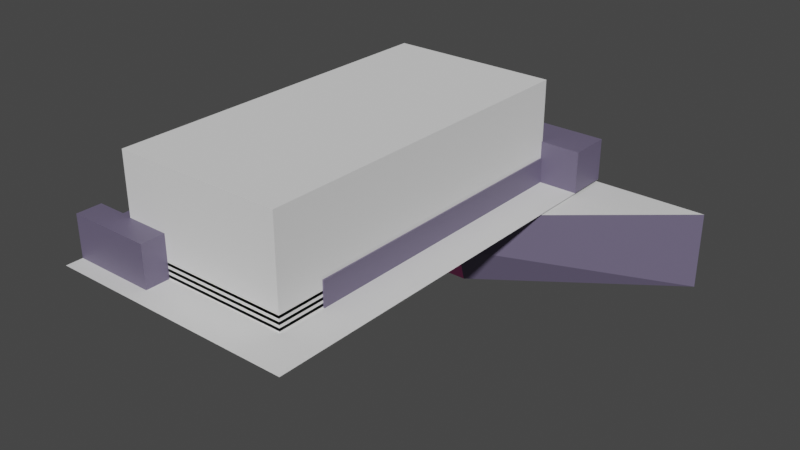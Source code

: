 # Source: arena_base.blend  (saved by Blender 3.5.10; exported with 4.5.12 LTS)
import bpy
from mathutils import Matrix  # noqa: F401  (used for matrix-valued properties, if any)

bpy.ops.wm.read_factory_settings(use_empty=True)
scene = bpy.context.scene
scene.name = 'Scene'

# ---- collections
col_collection = bpy.data.collections.new('Collection'); scene.collection.children.link(col_collection)

# ---- materials (node trees are filled in below, after node groups)
mat_material_001 = bpy.data.materials.new('Material.001')
mat_material_001.use_transparent_shadow = False
mat_material_002 = bpy.data.materials.new('Material.002')
mat_material_002.use_transparent_shadow = False
mat_material_003 = bpy.data.materials.new('Material.003')
mat_material_003.use_transparent_shadow = False
mat_material_004 = bpy.data.materials.new('Material.004')
mat_material_004.use_transparent_shadow = False

# ---- material node trees
mat_material_001.use_nodes = True; mat_material_001.node_tree.nodes.clear()
_N = mat_material_001.node_tree.nodes; _L = mat_material_001.node_tree.links
n0 = _N.new('ShaderNodeBsdfPrincipled'); n0.name = 'Principled BSDF'; n0.location = (10, 300)
n0.distribution = 'GGX'
n0.subsurface_method = 'RANDOM_WALK_SKIN'
n0.inputs[3].default_value = 1.45
n0.inputs[27].default_value = (0.0, 0.0, 0.0, 1.0)
n0.inputs[28].default_value = 1.0
n1 = _N.new('ShaderNodeOutputMaterial'); n1.name = 'Material Output'; n1.location = (300, 300)
_L.new(n0.outputs[0], n1.inputs[0])
n1.is_active_output = True
mat_material_002.use_nodes = True; mat_material_002.node_tree.nodes.clear()
_N = mat_material_002.node_tree.nodes; _L = mat_material_002.node_tree.links
n0 = _N.new('ShaderNodeBsdfPrincipled'); n0.name = 'Principled BSDF'; n0.location = (10, 300)
n0.distribution = 'GGX'
n0.subsurface_method = 'RANDOM_WALK_SKIN'
n0.inputs[0].default_value = (0.1461, 0.1242, 0.2019, 1.0)
n0.inputs[3].default_value = 1.45
n0.inputs[27].default_value = (0.0, 0.0, 0.0, 1.0)
n0.inputs[28].default_value = 1.0
n1 = _N.new('ShaderNodeOutputMaterial'); n1.name = 'Material Output'; n1.location = (300, 300)
_L.new(n0.outputs[0], n1.inputs[0])
n1.is_active_output = True
mat_material_003.use_nodes = True; mat_material_003.node_tree.nodes.clear()
_N = mat_material_003.node_tree.nodes; _L = mat_material_003.node_tree.links
n0 = _N.new('ShaderNodeBsdfPrincipled'); n0.name = 'Principled BSDF'; n0.location = (10, 300)
n0.distribution = 'GGX'
n0.subsurface_method = 'RANDOM_WALK_SKIN'
n0.inputs[0].default_value = (0.3572, 0.8, 0.01943, 1.0)
n0.inputs[3].default_value = 1.45
n0.inputs[27].default_value = (0.0, 0.0, 0.0, 1.0)
n0.inputs[28].default_value = 1.0
n1 = _N.new('ShaderNodeOutputMaterial'); n1.name = 'Material Output'; n1.location = (300, 300)
_L.new(n0.outputs[0], n1.inputs[0])
n1.is_active_output = True
mat_material_004.use_nodes = True; mat_material_004.node_tree.nodes.clear()
_N = mat_material_004.node_tree.nodes; _L = mat_material_004.node_tree.links
n0 = _N.new('ShaderNodeBsdfPrincipled'); n0.name = 'Principled BSDF'; n0.location = (10, 300)
n0.distribution = 'GGX'
n0.subsurface_method = 'RANDOM_WALK_SKIN'
n0.inputs[0].default_value = (0.8, 0.1236, 0.4401, 1.0)
n0.inputs[3].default_value = 1.45
n0.inputs[27].default_value = (0.0, 0.0, 0.0, 1.0)
n0.inputs[28].default_value = 1.0
n1 = _N.new('ShaderNodeOutputMaterial'); n1.name = 'Material Output'; n1.location = (300, 300)
_L.new(n0.outputs[0], n1.inputs[0])
n1.is_active_output = True

# ---- world
world_world = bpy.data.worlds.new('World'); scene.world = world_world
world_world.use_nodes = True; world_world.node_tree.nodes.clear()
_N = world_world.node_tree.nodes; _L = world_world.node_tree.links
n0 = _N.new('ShaderNodeOutputWorld'); n0.name = 'World Output'; n0.location = (300, 300)
n1 = _N.new('ShaderNodeBackground'); n1.name = 'Background'; n1.location = (10, 300)
n1.inputs[0].default_value = (0.05088, 0.05088, 0.05088, 1.0)
_L.new(n1.outputs[0], n0.inputs[0])
n0.is_active_output = True
world_world.color = (0.05088, 0.05088, 0.05088)
world_world.use_sun_shadow = False
world_world.sun_shadow_jitter_overblur = 0.0

# ---- meshes
me_cube_001 = bpy.data.meshes.new('Cube.001')
me_cube_001.from_pydata([(-99.98, -30.01, 0.0), (-99.98, -30.01, 1.0), (20.02, -252.0, 0.0), (20.02, -252.0, 1.0), (20.02, -30.01, 0.0), (20.02, -30.01, 1.0), (-99.98, -252.0, 0.0), (-99.98, -252.0, 1.0), (-62.48, -252.0, 1.0), (-62.48, -252.0, 0.0)], [], [(6, 7, 1, 0), (0, 1, 5, 4), (1, 7, 8), (0, 4, 2, 9), (4, 5, 3, 2), (9, 8, 7, 6), (0, 9, 6), (5, 1, 8, 3)])
_uv = me_cube_001.uv_layers.new(name='UVMap')
_uv.uv.foreach_set('vector', [0.375, 0.025, 0.625, 0.025, 0.625, 0.25, 0.375, 0.25, 0.375, 0.325, 0.625, 0.325, 0.625, 0.5, 0.375, 0.5, 0.875, 0.5, 0.875, 0.725, 0.8, 0.725, 0.2, 0.5, 0.375, 0.5, 0.375, 0.725, 0.2, 0.725, 0.375, 0.5, 0.625, 0.5, 0.625, 0.725, 0.375, 0.725, 0.2, 0.725, 0.8, 0.725, 0.875, 0.725, 0.375, 0.025, 0.2, 0.5, 0.2, 0.725, 0.125, 0.725, 0.625, 0.5, 0.8, 0.5, 0.8, 0.725, 0.625, 0.725])
me_cube_001.update()
me_cube_002 = bpy.data.meshes.new('Cube.002')
me_cube_002.from_pydata([(-99.98, -281.0, 0.0), (-99.98, -281.0, 75.0), (-99.98, -280.0, 0.0), (-99.98, -280.0, 75.0), (20.02, -281.0, 0.0), (20.02, -281.0, 75.0), (20.02, -280.0, 0.0), (20.02, -280.0, 75.0)], [], [(0, 1, 3, 2), (2, 3, 7, 6), (6, 7, 5, 4), (4, 5, 1, 0), (2, 6, 4, 0), (7, 3, 1, 5)])
_uv = me_cube_002.uv_layers.new(name='UVMap')
_uv.uv.foreach_set('vector', [0.375, 0.0, 0.625, 0.0, 0.625, 0.25, 0.375, 0.25, 0.375, 0.25, 0.625, 0.25, 0.625, 0.5, 0.375, 0.5, 0.375, 0.5, 0.625, 0.5, 0.625, 0.75, 0.375, 0.75, 0.375, 0.75, 0.625, 0.75, 0.625, 1.0, 0.375, 1.0, 0.125, 0.5, 0.375, 0.5, 0.375, 0.75, 0.125, 0.75, 0.625, 0.5, 0.875, 0.5, 0.875, 0.75, 0.625, 0.75])
me_cube_002.update()
me_cube_003 = bpy.data.meshes.new('Cube.003')
me_cube_003.from_pydata([(-99.98, -30.01, 0.0), (-99.98, -30.01, 75.0), (-99.98, -29.01, 0.0), (-99.98, -29.01, 75.0), (-8.18, -29.01, 0.0), (-8.18, -30.01, 75.0), (-8.18, -29.01, 75.0), (-8.18, -30.01, 0.0)], [], [(6, 3, 1, 5), (7, 5, 1, 0), (0, 1, 3, 2), (7, 4, 6, 5), (2, 4, 7, 0), (2, 3, 6, 4)])
_uv = me_cube_003.uv_layers.new(name='UVMap')
_uv.uv.foreach_set('vector', [0.6837, 0.5, 0.875, 0.5, 0.875, 0.75, 0.6837, 0.75, 0.375, 0.8087, 0.45, 0.8087, 0.45, 1.0, 0.375, 1.0, 0.375, 0.0, 0.45, 0.0, 0.45, 0.25, 0.375, 0.25, 0.3163, 0.75, 0.3163, 0.5, 0.45, 0.4413, 0.6837, 0.75, 0.125, 0.5, 0.3163, 0.5, 0.3163, 0.75, 0.125, 0.75, 0.375, 0.25, 0.45, 0.25, 0.45, 0.4413, 0.375, 0.4413])
me_cube_003.update()
me_cube_004 = bpy.data.meshes.new('Cube.004')
me_cube_004.from_pydata([(-99.98, -281.0, 5.96e-08), (-99.98, -281.0, 75.0), (-101.0, -281.0, 5.96e-08), (-101.0, -281.0, 75.0), (-99.98, -29.01, 5.96e-08), (-99.98, -29.01, 75.0), (-101.0, -29.01, 5.96e-08), (-101.0, -29.01, 75.0)], [], [(0, 1, 3, 2), (2, 3, 7, 6), (6, 7, 5, 4), (4, 5, 1, 0), (2, 6, 4, 0), (7, 3, 1, 5)])
_uv = me_cube_004.uv_layers.new(name='UVMap')
_uv.uv.foreach_set('vector', [0.375, 0.0, 0.625, 0.0, 0.625, 0.25, 0.375, 0.25, 0.375, 0.25, 0.625, 0.25, 0.625, 0.5, 0.375, 0.5, 0.375, 0.5, 0.625, 0.5, 0.625, 0.75, 0.375, 0.75, 0.375, 0.75, 0.625, 0.75, 0.625, 1.0, 0.375, 1.0, 0.125, 0.5, 0.375, 0.5, 0.375, 0.75, 0.125, 0.75, 0.625, 0.5, 0.875, 0.5, 0.875, 0.75, 0.625, 0.75])
me_cube_004.update()
me_cube_005 = bpy.data.meshes.new('Cube.005')
me_cube_005.from_pydata([(20.02, -29.01, 5.96e-08), (20.02, -29.01, 75.0), (21.02, -29.01, 5.96e-08), (21.02, -29.01, 75.0), (20.02, -281.0, 5.96e-08), (20.02, -281.0, 75.0), (21.02, -281.0, 5.96e-08), (21.02, -281.0, 75.0)], [], [(0, 1, 3, 2), (2, 3, 7, 6), (6, 7, 5, 4), (4, 5, 1, 0), (2, 6, 4, 0), (7, 3, 1, 5)])
_uv = me_cube_005.uv_layers.new(name='UVMap')
_uv.uv.foreach_set('vector', [0.375, 0.0, 0.625, 0.0, 0.625, 0.25, 0.375, 0.25, 0.375, 0.25, 0.625, 0.25, 0.625, 0.5, 0.375, 0.5, 0.375, 0.5, 0.625, 0.5, 0.625, 0.75, 0.375, 0.75, 0.375, 0.75, 0.625, 0.75, 0.625, 1.0, 0.375, 1.0, 0.125, 0.5, 0.375, 0.5, 0.375, 0.75, 0.125, 0.75, 0.625, 0.5, 0.875, 0.5, 0.875, 0.75, 0.625, 0.75])
me_cube_005.update()
me_cube_006 = bpy.data.meshes.new('Cube.006')
me_cube_006.from_pydata([(-99.98, -280.0, 74.0), (-99.98, -280.0, 75.0), (-99.98, -30.01, 74.0), (-99.98, -30.01, 75.0), (20.02, -280.0, 74.0), (20.02, -280.0, 75.0), (20.02, -30.01, 74.0), (20.02, -30.01, 75.0)], [], [(0, 1, 3, 2), (2, 3, 7, 6), (6, 7, 5, 4), (4, 5, 1, 0), (2, 6, 4, 0), (7, 3, 1, 5)])
_uv = me_cube_006.uv_layers.new(name='UVMap')
_uv.uv.foreach_set('vector', [0.375, 0.0, 0.625, 0.0, 0.625, 0.25, 0.375, 0.25, 0.375, 0.25, 0.625, 0.25, 0.625, 0.5, 0.375, 0.5, 0.375, 0.5, 0.625, 0.5, 0.625, 0.75, 0.375, 0.75, 0.375, 0.75, 0.625, 0.75, 0.625, 1.0, 0.375, 1.0, 0.125, 0.5, 0.375, 0.5, 0.375, 0.75, 0.125, 0.75, 0.625, 0.5, 0.875, 0.5, 0.875, 0.75, 0.625, 0.75])
me_cube_006.update()
me_plane = bpy.data.meshes.new('Plane')
me_plane.from_pydata([(-130.0, -310.0, 1.0), (50.04, -310.0, 1.0), (-130.0, 0.008091, 1.0), (50.04, 0.008091, 1.0), (-130.0, -298.0, 1.0), (-130.0, -298.0, 31.0), (-130.0, -280.0, 1.0), (-130.0, -280.0, 31.0), (-69.98, -298.0, 1.0), (-69.98, -298.0, 31.0), (-69.98, -280.0, 1.0), (-69.98, -280.0, 31.0), (-69.98, -281.0, 2.0), (-69.98, -281.0, 4.0), (-69.98, -280.0, 2.0), (-69.98, -280.0, 4.0), (20.02, -281.0, 2.0), (20.02, -281.0, 4.0), (20.02, -280.0, 2.0), (20.02, -280.0, 4.0), (-69.98, -281.0, 6.0), (-69.98, -281.0, 8.0), (-69.98, -280.0, 6.0), (-69.98, -280.0, 8.0), (20.02, -281.0, 6.0), (20.02, -281.0, 8.0), (20.02, -280.0, 6.0), (20.02, -280.0, 8.0), (-69.98, -281.0, 10.0), (-69.98, -281.0, 12.0), (-69.98, -280.0, 10.0), (-69.98, -280.0, 12.0), (20.02, -281.0, 10.0), (20.02, -281.0, 12.0), (20.02, -280.0, 10.0), (20.02, -280.0, 12.0), (21.02, -281.0, 2.0), (21.02, -281.0, 4.0), (20.02, -281.0, 2.0), (20.02, -281.0, 4.0), (21.02, -247.0, 2.0), (21.02, -247.0, 4.0), (20.02, -247.0, 2.0), (20.02, -247.0, 4.0), (21.02, -281.0, 6.0), (21.02, -281.0, 8.0), (20.02, -281.0, 6.0), (20.02, -281.0, 8.0), (21.02, -247.0, 6.0), (21.02, -247.0, 8.0), (20.02, -247.0, 6.0), (20.02, -247.0, 8.0), (21.02, -281.0, 10.0), (21.02, -281.0, 12.0), (20.02, -281.0, 10.0), (20.02, -281.0, 12.0), (21.02, -247.0, 10.0), (21.02, -247.0, 12.0), (20.02, -247.0, 10.0), (20.02, -247.0, 12.0), (50.02, -0.009892, 1.0), (50.02, -0.009892, 31.0), (50.02, -30.01, 1.0), (50.02, -30.01, 31.0), (-69.98, -0.009892, 1.0), (-69.98, -0.009892, 31.0), (-69.98, -30.01, 1.0), (-69.98, -30.01, 31.0), (-69.98, -29.01, 2.0), (-69.98, -29.01, 4.0), (-69.98, -30.01, 2.0), (-69.98, -30.01, 4.0), (-99.98, -29.01, 2.0), (-99.98, -29.01, 4.0), (-99.98, -30.01, 2.0), (-99.98, -30.01, 4.0), (-69.98, -29.01, 6.0), (-69.98, -29.01, 8.0), (-69.98, -30.01, 6.0), (-69.98, -30.01, 8.0), (-99.98, -29.01, 6.0), (-99.98, -29.01, 8.0), (-99.98, -30.01, 6.0), (-99.98, -30.01, 8.0), (-69.98, -29.01, 10.0), (-69.98, -29.01, 12.0), (-69.98, -30.01, 10.0), (-69.98, -30.01, 12.0), (-99.98, -29.01, 10.0), (-99.98, -29.01, 12.0), (-99.98, -30.01, 10.0), (-99.98, -30.01, 12.0), (-101.0, -29.01, 2.0), (-101.0, -29.01, 4.0), (-99.98, -29.01, 2.0), (-99.98, -29.01, 4.0), (-101.0, -240.0, 2.0), (-101.0, -240.0, 4.0), (-99.98, -240.0, 2.0), (-99.98, -240.0, 4.0), (-101.0, -29.01, 6.0), (-101.0, -29.01, 8.0), (-99.98, -29.01, 6.0), (-99.98, -29.01, 8.0), (-101.0, -240.0, 6.0), (-101.0, -240.0, 8.0), (-99.98, -240.0, 6.0), (-99.98, -240.0, 8.0), (-101.0, -29.01, 10.0), (-101.0, -29.01, 12.0), (-99.98, -29.01, 10.0), (-99.98, -29.01, 12.0), (-101.0, -240.0, 10.0), (-101.0, -240.0, 12.0), (-99.98, -240.0, 10.0), (-99.98, -240.0, 12.0), (20.02, -247.0, 1.0), (20.02, -247.0, 19.0), (20.02, -30.01, 1.0), (20.02, -30.01, 19.0), (22.02, -247.0, 1.0), (22.02, -247.0, 19.0), (22.02, -30.01, 1.0), (22.02, -30.01, 19.0), (-99.98, -240.0, 1.0), (-99.98, -240.0, 27.0), (-99.98, -280.0, 1.0), (-99.98, -280.0, 27.0), (-116.0, -240.0, 1.0), (-116.0, -240.0, 27.0), (-116.0, -280.0, 1.0), (-116.0, -280.0, 27.0), (50.04, -280.0, 1.0), (-99.99, -280.0, 1.0), (50.04, -252.0, 1.0), (-130.0, -252.0, 1.0), (-99.99, -252.0, 1.0), (-62.48, -310.0, 1.0), (-62.48, -280.0, 1.0), (-62.48, -252.0, 1.0), (8.02, -30.01, 1.0), (8.02, -30.01, 31.0), (8.02, -0.009892, 1.0), (8.02, -0.009892, 31.0), (-7.98, -30.01, 31.0), (-7.98, -0.009892, 1.0), (-7.98, -30.01, 1.0), (-7.98, -0.009892, 31.0), (50.02, -0.009892, 23.5), (50.02, -30.01, 23.5), (-69.98, -30.01, 23.5), (-69.98, -0.009892, 23.5), (8.02, -0.009892, 23.5), (8.02, -30.01, 23.5), (-7.98, -0.009892, 23.5), (-7.98, -30.01, 23.5)], [], [(139, 134, 3, 2), (4, 5, 7, 6), (6, 7, 11, 10), (10, 11, 9, 8), (8, 9, 5, 4), (6, 10, 8, 4), (11, 7, 5, 9), (12, 13, 15, 14), (14, 15, 19, 18), (18, 19, 17, 16), (16, 17, 13, 12), (14, 18, 16, 12), (19, 15, 13, 17), (20, 21, 23, 22), (22, 23, 27, 26), (26, 27, 25, 24), (24, 25, 21, 20), (22, 26, 24, 20), (27, 23, 21, 25), (28, 29, 31, 30), (30, 31, 35, 34), (34, 35, 33, 32), (32, 33, 29, 28), (30, 34, 32, 28), (35, 31, 29, 33), (36, 37, 39, 38), (38, 39, 43, 42), (42, 43, 41, 40), (40, 41, 37, 36), (38, 42, 40, 36), (43, 39, 37, 41), (44, 45, 47, 46), (46, 47, 51, 50), (50, 51, 49, 48), (48, 49, 45, 44), (46, 50, 48, 44), (51, 47, 45, 49), (52, 53, 55, 54), (54, 55, 59, 58), (58, 59, 57, 56), (56, 57, 53, 52), (54, 58, 56, 52), (59, 55, 53, 57), (148, 61, 63, 149), (155, 144, 67, 150), (150, 67, 65, 151), (152, 143, 61, 148), (146, 66, 64, 145), (141, 63, 61, 143), (68, 69, 71, 70), (70, 71, 75, 74), (74, 75, 73, 72), (72, 73, 69, 68), (70, 74, 72, 68), (75, 71, 69, 73), (76, 77, 79, 78), (78, 79, 83, 82), (82, 83, 81, 80), (80, 81, 77, 76), (78, 82, 80, 76), (83, 79, 77, 81), (84, 85, 87, 86), (86, 87, 91, 90), (90, 91, 89, 88), (88, 89, 85, 84), (86, 90, 88, 84), (91, 87, 85, 89), (92, 93, 95, 94), (94, 95, 99, 98), (98, 99, 97, 96), (96, 97, 93, 92), (94, 98, 96, 92), (99, 95, 93, 97), (100, 101, 103, 102), (102, 103, 107, 106), (106, 107, 105, 104), (104, 105, 101, 100), (102, 106, 104, 100), (107, 103, 101, 105), (108, 109, 111, 110), (110, 111, 115, 114), (114, 115, 113, 112), (112, 113, 109, 108), (110, 114, 112, 108), (115, 111, 109, 113), (116, 117, 119, 118), (118, 119, 123, 122), (122, 123, 121, 120), (120, 121, 117, 116), (118, 122, 120, 116), (123, 119, 117, 121), (124, 125, 127, 126), (126, 127, 131, 130), (130, 131, 129, 128), (128, 129, 125, 124), (126, 130, 128, 124), (131, 127, 125, 129), (137, 1, 132, 138), (135, 136, 2), (0, 133, 136, 135), (138, 132, 134, 139), (0, 137, 138, 133), (136, 139, 2), (144, 141, 143, 147), (62, 140, 142, 60), (154, 147, 143, 152), (149, 63, 141, 153), (151, 65, 147, 154), (67, 144, 147, 65), (140, 146, 145, 142), (153, 141, 144, 155), (154, 155, 146, 145), (64, 151, 154, 145), (62, 149, 153, 140), (142, 140, 153, 152), (142, 152, 148, 60), (66, 150, 151, 64), (146, 155, 150, 66), (60, 148, 149, 62), (153, 155, 154, 152)])
me_plane.polygons.foreach_set('material_index', [0, 1, 1, 1, 1, 1, 1, 2, 2, 2, 2, 2, 2, 2, 2, 2, 2, 2, 2, 2, 2, 2, 2, 2, 2, 2, 2, 2, 2, 2, 2, 2, 2, 2, 2, 2, 2, 2, 2, 2, 2, 2, 2, 1, 1, 1, 1, 1, 1, 2, 2, 2, 2, 2, 2, 2, 2, 2, 2, 2, 2, 2, 2, 2, 2, 2, 2, 2, 2, 2, 2, 2, 2, 2, 2, 2, 2, 2, 2, 2, 2, 2, 2, 2, 2, 1, 1, 1, 1, 1, 1, 1, 1, 1, 1, 1, 1, 0, 0, 0, 0, 0, 0, 1, 1, 1, 1, 1, 1, 1, 1, 1, 1, 1, 1, 1, 1, 1, 1, 1])
_uv = me_plane.uv_layers.new(name='UVMap')
_uv.uv.foreach_set('vector', [0.4, 0.55, 1.0, 0.55, 1.0, 1.0, 0.4, 1.0, 0.375, 0.0, 0.625, 0.0, 0.625, 0.25, 0.375, 0.25, 0.375, 0.25, 0.625, 0.25, 0.625, 0.5, 0.375, 0.5, 0.375, 0.5, 0.625, 0.5, 0.625, 0.75, 0.375, 0.75, 0.375, 0.75, 0.625, 0.75, 0.625, 1.0, 0.375, 1.0, 0.125, 0.5, 0.375, 0.5, 0.375, 0.75, 0.125, 0.75, 0.625, 0.5, 0.875, 0.5, 0.875, 0.75, 0.625, 0.75, 0.375, 0.0, 0.625, 0.0, 0.625, 0.25, 0.375, 0.25, 0.375, 0.25, 0.625, 0.25, 0.625, 0.5, 0.375, 0.5, 0.375, 0.5, 0.625, 0.5, 0.625, 0.75, 0.375, 0.75, 0.375, 0.75, 0.625, 0.75, 0.625, 1.0, 0.375, 1.0, 0.125, 0.5, 0.375, 0.5, 0.375, 0.75, 0.125, 0.75, 0.625, 0.5, 0.875, 0.5, 0.875, 0.75, 0.625, 0.75, 0.375, 0.0, 0.625, 0.0, 0.625, 0.25, 0.375, 0.25, 0.375, 0.25, 0.625, 0.25, 0.625, 0.5, 0.375, 0.5, 0.375, 0.5, 0.625, 0.5, 0.625, 0.75, 0.375, 0.75, 0.375, 0.75, 0.625, 0.75, 0.625, 1.0, 0.375, 1.0, 0.125, 0.5, 0.375, 0.5, 0.375, 0.75, 0.125, 0.75, 0.625, 0.5, 0.875, 0.5, 0.875, 0.75, 0.625, 0.75, 0.375, 0.0, 0.625, 0.0, 0.625, 0.25, 0.375, 0.25, 0.375, 0.25, 0.625, 0.25, 0.625, 0.5, 0.375, 0.5, 0.375, 0.5, 0.625, 0.5, 0.625, 0.75, 0.375, 0.75, 0.375, 0.75, 0.625, 0.75, 0.625, 1.0, 0.375, 1.0, 0.125, 0.5, 0.375, 0.5, 0.375, 0.75, 0.125, 0.75, 0.625, 0.5, 0.875, 0.5, 0.875, 0.75, 0.625, 0.75, 0.375, 0.0, 0.625, 0.0, 0.625, 0.25, 0.375, 0.25, 0.375, 0.25, 0.625, 0.25, 0.625, 0.5, 0.375, 0.5, 0.375, 0.5, 0.625, 0.5, 0.625, 0.75, 0.375, 0.75, 0.375, 0.75, 0.625, 0.75, 0.625, 1.0, 0.375, 1.0, 0.125, 0.5, 0.375, 0.5, 0.375, 0.75, 0.125, 0.75, 0.625, 0.5, 0.875, 0.5, 0.875, 0.75, 0.625, 0.75, 0.375, 0.0, 0.625, 0.0, 0.625, 0.25, 0.375, 0.25, 0.375, 0.25, 0.625, 0.25, 0.625, 0.5, 0.375, 0.5, 0.375, 0.5, 0.625, 0.5, 0.625, 0.75, 0.375, 0.75, 0.375, 0.75, 0.625, 0.75, 0.625, 1.0, 0.375, 1.0, 0.125, 0.5, 0.375, 0.5, 0.375, 0.75, 0.125, 0.75, 0.625, 0.5, 0.875, 0.5, 0.875, 0.75, 0.625, 0.75, 0.375, 0.0, 0.625, 0.0, 0.625, 0.25, 0.375, 0.25, 0.375, 0.25, 0.625, 0.25, 0.625, 0.5, 0.375, 0.5, 0.375, 0.5, 0.625, 0.5, 0.625, 0.75, 0.375, 0.75, 0.375, 0.75, 0.625, 0.75, 0.625, 1.0, 0.375, 1.0, 0.125, 0.5, 0.375, 0.5, 0.375, 0.75, 0.125, 0.75, 0.625, 0.5, 0.875, 0.5, 0.875, 0.75, 0.625, 0.75, 0.5625, 0.0, 0.625, 0.0, 0.625, 0.25, 0.5625, 0.25, 0.5625, 0.37, 0.625, 0.37, 0.625, 0.5, 0.5625, 0.5, 0.5625, 0.5, 0.625, 0.5, 0.625, 0.75, 0.5625, 0.75, 0.5625, 0.9125, 0.625, 0.9125, 0.625, 1.0, 0.5625, 1.0, 0.245, 0.5, 0.375, 0.5, 0.375, 0.75, 0.245, 0.75, 0.7875, 0.5, 0.875, 0.5, 0.875, 0.75, 0.7875, 0.75, 0.375, 0.0, 0.625, 0.0, 0.625, 0.25, 0.375, 0.25, 0.375, 0.25, 0.625, 0.25, 0.625, 0.5, 0.375, 0.5, 0.375, 0.5, 0.625, 0.5, 0.625, 0.75, 0.375, 0.75, 0.375, 0.75, 0.625, 0.75, 0.625, 1.0, 0.375, 1.0, 0.125, 0.5, 0.375, 0.5, 0.375, 0.75, 0.125, 0.75, 0.625, 0.5, 0.875, 0.5, 0.875, 0.75, 0.625, 0.75, 0.375, 0.0, 0.625, 0.0, 0.625, 0.25, 0.375, 0.25, 0.375, 0.25, 0.625, 0.25, 0.625, 0.5, 0.375, 0.5, 0.375, 0.5, 0.625, 0.5, 0.625, 0.75, 0.375, 0.75, 0.375, 0.75, 0.625, 0.75, 0.625, 1.0, 0.375, 1.0, 0.125, 0.5, 0.375, 0.5, 0.375, 0.75, 0.125, 0.75, 0.625, 0.5, 0.875, 0.5, 0.875, 0.75, 0.625, 0.75, 0.375, 0.0, 0.625, 0.0, 0.625, 0.25, 0.375, 0.25, 0.375, 0.25, 0.625, 0.25, 0.625, 0.5, 0.375, 0.5, 0.375, 0.5, 0.625, 0.5, 0.625, 0.75, 0.375, 0.75, 0.375, 0.75, 0.625, 0.75, 0.625, 1.0, 0.375, 1.0, 0.125, 0.5, 0.375, 0.5, 0.375, 0.75, 0.125, 0.75, 0.625, 0.5, 0.875, 0.5, 0.875, 0.75, 0.625, 0.75, 0.375, 0.0, 0.625, 0.0, 0.625, 0.25, 0.375, 0.25, 0.375, 0.25, 0.625, 0.25, 0.625, 0.5, 0.375, 0.5, 0.375, 0.5, 0.625, 0.5, 0.625, 0.75, 0.375, 0.75, 0.375, 0.75, 0.625, 0.75, 0.625, 1.0, 0.375, 1.0, 0.125, 0.5, 0.375, 0.5, 0.375, 0.75, 0.125, 0.75, 0.625, 0.5, 0.875, 0.5, 0.875, 0.75, 0.625, 0.75, 0.375, 0.0, 0.625, 0.0, 0.625, 0.25, 0.375, 0.25, 0.375, 0.25, 0.625, 0.25, 0.625, 0.5, 0.375, 0.5, 0.375, 0.5, 0.625, 0.5, 0.625, 0.75, 0.375, 0.75, 0.375, 0.75, 0.625, 0.75, 0.625, 1.0, 0.375, 1.0, 0.125, 0.5, 0.375, 0.5, 0.375, 0.75, 0.125, 0.75, 0.625, 0.5, 0.875, 0.5, 0.875, 0.75, 0.625, 0.75, 0.375, 0.0, 0.625, 0.0, 0.625, 0.25, 0.375, 0.25, 0.375, 0.25, 0.625, 0.25, 0.625, 0.5, 0.375, 0.5, 0.375, 0.5, 0.625, 0.5, 0.625, 0.75, 0.375, 0.75, 0.375, 0.75, 0.625, 0.75, 0.625, 1.0, 0.375, 1.0, 0.125, 0.5, 0.375, 0.5, 0.375, 0.75, 0.125, 0.75, 0.625, 0.5, 0.875, 0.5, 0.875, 0.75, 0.625, 0.75, 0.375, 0.0, 0.625, 0.0, 0.625, 0.25, 0.375, 0.25, 0.375, 0.25, 0.625, 0.25, 0.625, 0.5, 0.375, 0.5, 0.375, 0.5, 0.625, 0.5, 0.625, 0.75, 0.375, 0.75, 0.375, 0.75, 0.625, 0.75, 0.625, 1.0, 0.375, 1.0, 0.125, 0.5, 0.375, 0.5, 0.375, 0.75, 0.125, 0.75, 0.625, 0.5, 0.875, 0.5, 0.875, 0.75, 0.625, 0.75, 0.375, 0.0, 0.625, 0.0, 0.625, 0.25, 0.375, 0.25, 0.375, 0.25, 0.625, 0.25, 0.625, 0.5, 0.375, 0.5, 0.375, 0.5, 0.625, 0.5, 0.625, 0.75, 0.375, 0.75, 0.375, 0.75, 0.625, 0.75, 0.625, 1.0, 0.375, 1.0, 0.125, 0.5, 0.375, 0.5, 0.375, 0.75, 0.125, 0.75, 0.625, 0.5, 0.875, 0.5, 0.875, 0.75, 0.625, 0.75, 0.4, 0.0, 1.0, 0.0, 1.0, 0.5, 0.4, 0.5, 0.0, 0.55, 0.2, 0.55, 0.0, 1.0, 0.0, 0.5, 0.2, 0.5, 0.2, 0.55, 0.0, 0.55, 0.4, 0.5, 1.0, 0.5, 1.0, 0.55, 0.4, 0.55, 0.2, 0.0, 0.4, 0.0, 0.4, 0.5, 0.2, 0.5, 0.2, 0.55, 0.4, 0.55, 0.2, 1.0, 0.755, 0.5, 0.7875, 0.5, 0.7875, 0.75, 0.755, 0.75, 0.125, 0.5, 0.2125, 0.5, 0.2125, 0.75, 0.125, 0.75, 0.5625, 0.88, 0.625, 0.88, 0.625, 0.9125, 0.5625, 0.9125, 0.5625, 0.25, 0.625, 0.25, 0.625, 0.3375, 0.5625, 0.3375, 0.5625, 0.75, 0.625, 0.75, 0.625, 0.88, 0.5625, 0.88, 0.625, 0.5, 0.755, 0.5, 0.755, 0.75, 0.625, 0.75, 0.2125, 0.5, 0.245, 0.5, 0.245, 0.75, 0.2125, 0.75, 0.5625, 0.3375, 0.625, 0.3375, 0.625, 0.37, 0.5625, 0.37, 0.0, 0.0, 0.0, 0.0, 0.0, 0.0, 0.0, 0.0, 0.375, 0.75, 0.5625, 0.75, 0.5625, 0.88, 0.375, 0.88, 0.375, 0.25, 0.5625, 0.25, 0.5625, 0.3375, 0.375, 0.3375, 0.0, 0.0, 0.0, 0.0, 0.0, 0.0, 0.0, 0.0, 0.375, 0.9125, 0.5625, 0.9125, 0.5625, 1.0, 0.375, 1.0, 0.375, 0.5, 0.5625, 0.5, 0.5625, 0.75, 0.375, 0.75, 0.375, 0.37, 0.5625, 0.37, 0.5625, 0.5, 0.375, 0.5, 0.375, 0.0, 0.5625, 0.0, 0.5625, 0.25, 0.375, 0.25, 0.0, 0.0, 0.0, 0.0, 0.5625, 0.88, 0.0, 0.0])
me_plane.materials.append(mat_material_001)
me_plane.materials.append(mat_material_002)
me_plane.materials.append(mat_material_003)
me_plane.update()
me_cube_008 = bpy.data.meshes.new('Cube.008')
me_cube_008.from_pydata([(-62.48, -280.0, 0.0), (-62.48, -280.0, 1.0), (-62.48, -252.0, 0.0), (-62.48, -252.0, 1.0), (20.02, -280.0, 0.0), (20.02, -280.0, 1.0), (20.02, -252.0, 0.0), (20.02, -252.0, 1.0)], [], [(1, 0, 2, 3), (5, 7, 6, 4), (1, 3, 7, 5), (3, 2, 6, 7), (2, 0, 4, 6), (0, 1, 5, 4)])
_uv = me_cube_008.uv_layers.new(name='UVMap')
_uv.uv.foreach_set('vector', [0.0, 0.0, 0.0, 0.0, 0.0, 0.0, 0.0, 0.0, 0.0, 0.0, 0.0, 0.0, 0.0, 0.0, 0.0, 0.0, 0.0, 0.0, 0.0, 0.0, 0.0, 0.0, 0.0, 0.0, 0.0, 0.0, 0.0, 0.0, 0.0, 0.0, 0.0, 0.0, 0.0, 0.0, 0.0, 0.0, 0.0, 0.0, 0.0, 0.0, 0.0, 0.0, 0.0, 0.0, 0.0, 0.0, 0.0, 0.0])
me_cube_008.update()
me_plane_001 = bpy.data.meshes.new('Plane.001')
me_plane_001.from_pydata([(-99.99, -280.0, 1.0), (-99.99, -252.0, 1.0), (-62.48, -280.0, 1.0), (-62.48, -252.0, 1.0), (-99.99, -280.0, -27.5), (-99.99, -252.0, -1.0), (-62.48, -280.0, -27.5), (-62.48, -252.0, -1.0), (-99.99, -100.0, -1.0), (11.52, -215.0, -1.0), (-62.48, -247.1, -35.5), (-16.48, -252.0, -1.0), (-18.93, -247.1, -35.5), (-95.07, -247.1, -35.5), (11.52, -100.0, -1.0), (-99.99, -100.0, -27.5), (6.598, -213.4, -35.5), (11.52, -100.0, -27.5), (-16.48, -252.0, -27.5), (-62.48, -252.0, -27.5), (-99.99, -252.0, -27.5), (11.52, -215.0, -27.5), (-95.07, -100.0, -35.5), (-95.07, -91.01, -55.5), (6.598, -100.0, -35.5), (3.598, -91.01, -55.5), (-95.07, -0.008091, -55.5), (130.0, -0.008091, -55.5), (130.0, -0.008091, -1.0), (-95.07, -0.008091, -1.0), (-86.48, -280.0, -11.0), (-86.48, -280.0, -9.0), (-86.48, -268.0, -11.0), (-86.48, -268.0, -9.0), (-62.48, -280.0, -1.0), (-62.48, -280.0, 1.0), (-62.48, -268.0, -1.0), (-62.48, -268.0, 1.0), (-100.5, -280.0, -11.0), (-100.5, -280.0, -9.0), (-100.5, -268.0, -11.0), (-100.5, -268.0, -9.0), (-86.48, -217.0, -38.0), (-86.48, -217.0, -40.0), (-100.5, -217.0, -38.0), (-100.5, -217.0, -40.0)], [], [(3, 1, 5, 7), (0, 2, 6, 4), (2, 3, 7, 6), (1, 0, 4, 5), (7, 5, 8, 9), (7, 19, 6), (19, 7, 11, 18), (7, 9, 11), (4, 20, 5), (8, 5, 20), (11, 9, 18), (8, 14, 9), (20, 15, 8), (9, 21, 18), (14, 17, 21, 9), (4, 6, 19, 20), (13, 10, 12, 16, 24, 22), (12, 10, 19, 18), (13, 22, 15, 20), (16, 12, 18, 21), (24, 16, 21, 17), (22, 24, 25, 23), (10, 13, 20, 19), (23, 25, 27, 26), (14, 28, 17), (28, 27, 17), (27, 25, 17), (17, 25, 24), (29, 8, 15), (29, 15, 26), (23, 26, 15), (22, 23, 15), (14, 8, 29), (28, 14, 29), (31, 33, 41, 39), (32, 33, 37, 36), (36, 37, 35, 34), (34, 35, 31, 30), (32, 36, 34, 30), (37, 33, 31, 35), (38, 39, 41, 40), (32, 30, 38, 40), (40, 41, 44, 45), (30, 31, 39, 38), (42, 43, 45, 44), (41, 33, 42, 44), (33, 32, 43, 42), (32, 40, 45, 43)])
me_plane_001.polygons.foreach_set('material_index', [0, 1, 1, 1, 0, 1, 1, 0, 1, 1, 1, 0, 1, 1, 1, 3, 3, 1, 1, 1, 1, 3, 3, 3, 1, 1, 1, 1, 1, 1, 1, 1, 0, 0, 0, 0, 0, 0, 0, 0, 0, 0, 0, 0, 0, 0, 0, 0])
_uv = me_plane_001.uv_layers.new(name='UVMap')
_uv.uv.foreach_set('vector', [0.0, 0.0, 0.0, 0.0, 0.0, 0.0, 0.0, 0.0, 0.0, 0.0, 0.0, 0.0, 0.0, 0.0, 0.0, 0.0, 0.0, 0.0, 0.0, 0.0, 0.0, 0.0, 0.0, 0.0, 0.0, 0.0, 0.0, 0.0, 0.0, 0.0, 0.0, 0.0, 0.0, 0.0, 0.0, 0.0, 0.0, 0.0, 0.0, 0.0, 0.0, 0.0, 0.0, 0.0, 0.0, 0.0, 0.0, 0.0, 0.0, 0.0, 0.0, 0.0, 0.0, 0.0, 0.0, 0.0, 0.0, 0.0, 0.0, 0.0, 0.0, 0.0, 0.0, 0.0, 0.0, 0.0, 0.0, 0.0, 0.0, 0.0, 0.0, 0.0, 0.0, 0.0, 0.0, 0.0, 0.0, 0.0, 0.0, 0.0, 0.0, 0.0, 0.0, 0.0, 0.0, 0.0, 0.0, 0.0, 0.0, 0.0, 0.0, 0.0, 0.0, 0.0, 0.0, 0.0, 0.0, 0.0, 0.0, 0.0, 0.0, 0.0, 0.0, 0.0, 0.0, 0.0, 0.0, 0.0, 0.0, 0.0, 0.0, 0.0, 0.0, 0.0, 0.0, 0.0, 0.0, 0.0, 0.0, 0.0, 0.0, 0.0, 0.0, 0.0, 0.0, 0.0, 0.0, 0.0, 0.0, 0.0, 0.0, 0.0, 0.0, 0.0, 0.0, 0.0, 0.0, 0.0, 0.0, 0.0, 0.0, 0.0, 0.0, 0.0, 0.0, 0.0, 0.0, 0.0, 0.0, 0.0, 0.0, 0.0, 0.0, 0.0, 0.0, 0.0, 0.0, 0.0, 0.0, 0.0, 0.0, 0.0, 0.0, 0.0, 0.0, 0.0, 0.0, 0.0, 0.0, 0.0, 0.0, 0.0, 0.0, 0.0, 0.0, 0.0, 0.0, 0.0, 0.0, 0.0, 0.0, 0.0, 0.0, 0.0, 0.0, 0.0, 0.0, 0.0, 0.0, 0.0, 0.0, 0.0, 0.0, 0.0, 0.0, 0.0, 0.0, 0.0, 0.0, 0.0, 0.0, 0.0, 0.0, 0.0, 0.0, 0.0, 0.0, 0.0, 0.0, 0.0, 0.0, 0.0, 0.0, 0.0, 0.0, 0.0, 0.0, 0.0, 0.0, 0.0, 0.0, 0.0, 0.0, 0.0, 0.0, 0.0, 0.0, 0.0, 0.0, 0.0, 0.0, 0.0, 0.0, 0.0, 0.0, 0.0, 0.0, 0.0, 0.0, 0.0, 0.875, 0.75, 0.875, 0.5, 0.875, 0.5, 0.875, 0.75, 0.375, 0.25, 0.625, 0.25, 0.625, 0.5, 0.375, 0.5, 0.375, 0.5, 0.625, 0.5, 0.625, 0.75, 0.375, 0.75, 0.375, 0.75, 0.625, 0.75, 0.625, 1.0, 0.375, 1.0, 0.125, 0.5, 0.375, 0.5, 0.375, 0.75, 0.125, 0.75, 0.625, 0.5, 0.875, 0.5, 0.875, 0.75, 0.625, 0.75, 0.375, 0.0, 0.625, 0.0, 0.625, 0.25, 0.375, 0.25, 0.125, 0.5, 0.125, 0.75, 0.125, 0.75, 0.125, 0.5, 0.375, 0.25, 0.625, 0.25, 0.625, 0.25, 0.375, 0.25, 0.375, 1.0, 0.625, 1.0, 0.625, 1.0, 0.375, 1.0, 0.625, 0.25, 0.375, 0.25, 0.375, 0.25, 0.625, 0.25, 0.875, 0.5, 0.875, 0.5, 0.875, 0.5, 0.875, 0.5, 0.625, 0.25, 0.375, 0.25, 0.375, 0.25, 0.625, 0.25, 0.125, 0.5, 0.125, 0.5, 0.125, 0.5, 0.125, 0.5])
me_plane_001.materials.append(mat_material_001)
me_plane_001.materials.append(mat_material_002)
me_plane_001.materials.append(mat_material_003)
me_plane_001.materials.append(mat_material_004)
me_plane_001.update()
me_cube_009 = bpy.data.meshes.new('Cube.009')
me_cube_009.from_pydata([(20.02, -30.01, 0.0), (20.02, -30.01, 75.0), (20.02, -29.01, 0.0), (20.02, -29.01, 75.0), (20.02, -29.01, 23.5), (20.02, -30.01, 23.5), (8.02, -29.01, 0.0), (8.02, -29.01, 75.0), (8.02, -30.01, 0.0), (8.02, -30.01, 75.0), (8.02, -30.01, 23.5), (8.02, -29.01, 23.5), (-8.18, -30.01, 75.0), (-8.18, -30.01, 23.5), (-8.18, -29.01, 75.0), (-8.18, -29.01, 23.5), (-8.18, -30.01, 0.5), (-8.18, -29.01, 0.5), (-7.78, -30.01, 23.5), (-7.78, -29.01, 23.5), (-7.78, -30.01, 0.5), (-7.78, -29.01, 0.5), (-8.18, -0.009892, 23.5), (-8.18, -0.009892, 0.5), (-7.78, -0.009892, 23.5), (-7.78, -0.009892, 0.5), (8.02, -29.01, 23.5), (8.02, -29.01, 0.5), (8.42, -29.01, 23.5), (8.42, -29.01, 0.5), (8.02, -0.009892, 23.5), (8.02, -0.009892, 0.5), (8.42, -0.009892, 23.5), (8.42, -0.009892, 0.5), (10.5, -29.01, 23.98), (-12.5, -29.01, 23.98), (10.5, -29.01, 23.58), (-12.5, -29.01, 23.58), (10.5, -0.009892, 23.98), (-12.5, -0.009892, 23.98), (10.5, -0.009892, 23.58), (-12.5, -0.009892, 23.58)], [], [(11, 7, 3, 4), (4, 3, 1, 5), (6, 2, 0, 8), (2, 4, 5, 0), (6, 11, 4, 2), (0, 5, 10, 8), (3, 7, 9, 1), (5, 1, 9, 10), (15, 14, 7, 11), (7, 14, 12, 9), (10, 9, 12, 13), (19, 21, 25, 24), (13, 16, 20, 18), (20, 21, 19, 18), (22, 24, 25, 23), (17, 15, 22, 23), (21, 17, 23, 25), (15, 19, 24, 22), (28, 29, 33, 32), (30, 32, 33, 31), (27, 26, 30, 31), (29, 27, 31, 33), (26, 28, 32, 30), (36, 37, 41, 40), (38, 40, 41, 39), (35, 34, 38, 39), (37, 35, 39, 41), (34, 36, 40, 38)])
_uv = me_cube_009.uv_layers.new(name='UVMap')
_uv.uv.foreach_set('vector', [0.45, 0.475, 0.625, 0.475, 0.625, 0.5, 0.45, 0.5, 0.45, 0.5, 0.625, 0.5, 0.625, 0.75, 0.45, 0.75, 0.35, 0.5, 0.375, 0.5, 0.375, 0.75, 0.35, 0.75, 0.375, 0.5, 0.45, 0.5, 0.45, 0.75, 0.375, 0.75, 0.375, 0.475, 0.45, 0.475, 0.45, 0.5, 0.375, 0.5, 0.375, 0.75, 0.45, 0.75, 0.45, 0.775, 0.375, 0.775, 0.625, 0.5, 0.65, 0.5, 0.65, 0.75, 0.625, 0.75, 0.45, 0.75, 0.625, 0.75, 0.625, 0.775, 0.45, 0.775, 0.45, 0.4413, 0.625, 0.4412, 0.625, 0.475, 0.45, 0.475, 0.65, 0.5, 0.6837, 0.5, 0.6837, 0.75, 0.65, 0.75, 0.45, 0.775, 0.625, 0.775, 0.625, 0.8088, 0.45, 0.8087, 0.0, 0.0, 0.0, 0.0, 0.0, 0.0, 0.0, 0.0, 0.0, 0.0, 0.0, 0.0, 0.0, 0.0, 0.0, 0.0, 0.0, 0.0, 0.0, 0.0, 0.0, 0.0, 0.0, 0.0, 0.0, 0.0, 0.0, 0.0, 0.0, 0.0, 0.0, 0.0, 0.0, 0.0, 0.0, 0.0, 0.0, 0.0, 0.0, 0.0, 0.0, 0.0, 0.0, 0.0, 0.0, 0.0, 0.0, 0.0, 0.0, 0.0, 0.0, 0.0, 0.0, 0.0, 0.0, 0.0, 0.0, 0.0, 0.0, 0.0, 0.0, 0.0, 0.0, 0.0, 0.0, 0.0, 0.0, 0.0, 0.0, 0.0, 0.0, 0.0, 0.0, 0.0, 0.0, 0.0, 0.0, 0.0, 0.0, 0.0, 0.0, 0.0, 0.0, 0.0, 0.0, 0.0, 0.0, 0.0, 0.0, 0.0, 0.0, 0.0, 0.0, 0.0, 0.0, 0.0, 0.0, 0.0, 0.0, 0.0, 0.0, 0.0, 0.0, 0.0, 0.0, 0.0, 0.0, 0.0, 0.0, 0.0, 0.0, 0.0, 0.0, 0.0, 0.0, 0.0, 0.0, 0.0, 0.0, 0.0, 0.0, 0.0, 0.0, 0.0, 0.0, 0.0, 0.0, 0.0, 0.0, 0.0, 0.0, 0.0, 0.0, 0.0, 0.0, 0.0])
me_cube_009.update()

# ---- objects
ob_floor1_convcolonly = bpy.data.objects.new('floor1-convcolonly', me_cube_001)
ob_wall1_convcolonly = bpy.data.objects.new('wall1-convcolonly', me_cube_002)
ob_wall2_convcolonly = bpy.data.objects.new('wall2-convcolonly', me_cube_003)
ob_wall3_convcolonly = bpy.data.objects.new('wall3-convcolonly', me_cube_004)
ob_wall4_convcolonly = bpy.data.objects.new('wall4-convcolonly', me_cube_005)
ob_roof_convcolonly_001 = bpy.data.objects.new('roof-convcolonly.001', me_cube_006)
ob_world1 = bpy.data.objects.new('world1', me_plane)
ob_floor2_convcolonly = bpy.data.objects.new('floor2-convcolonly', me_cube_008)
ob_basement1_col = bpy.data.objects.new('basement1-col', me_plane_001)
ob_wall25_colonly = bpy.data.objects.new('wall25-colonly', me_cube_009)

# ---- transforms, parenting, visibility, modifiers, constraints
ob_floor1_convcolonly.location = (0.0, 0.0, 0.0)
ob_wall1_convcolonly.location = (0.0, 0.0, 0.0)
ob_wall2_convcolonly.location = (0.0, 0.0, 0.0)
ob_wall3_convcolonly.location = (0.0, 0.0, 0.0)
ob_wall4_convcolonly.location = (0.0, 0.0, 0.0)
ob_roof_convcolonly_001.location = (0.0, 0.0, 0.0)
ob_world1.location = (0.0, 0.0, 0.0)
ob_floor2_convcolonly.location = (0.0, 0.0, 0.0)
ob_basement1_col.location = (0.0, 0.0, 0.0)
ob_wall25_colonly.location = (0.0, 0.0, 0.0)

# ---- collection membership
col_collection.objects.link(ob_floor1_convcolonly)
col_collection.objects.link(ob_wall1_convcolonly)
col_collection.objects.link(ob_wall2_convcolonly)
col_collection.objects.link(ob_wall3_convcolonly)
col_collection.objects.link(ob_wall4_convcolonly)
col_collection.objects.link(ob_roof_convcolonly_001)
col_collection.objects.link(ob_world1)
col_collection.objects.link(ob_floor2_convcolonly)
col_collection.objects.link(ob_basement1_col)
col_collection.objects.link(ob_wall25_colonly)

# ---- scene / render settings (as saved in the file)
scene.frame_start = 1; scene.frame_end = 250; scene.frame_set(1)
scene.render.engine = 'BLENDER_EEVEE_NEXT'
scene.cycles.sampling_pattern = 'TABULATED_SOBOL'
scene.view_settings.view_transform = 'Filmic'
bpy.context.view_layer.update()

# ---- added for rendering (the .blend has no active camera and no usable light): camera, sun
cam_auto = bpy.data.cameras.new('AutoCamera')
cam_auto.lens = 50.0
cam_auto.sensor_width = 36.0
cam_auto.clip_end = 6903.38
ob_auto_camera = bpy.data.objects.new('AutoCamera', cam_auto)
scene.collection.objects.link(ob_auto_camera)
ob_auto_camera.location = (393.357, -627.038, 324.435)
ob_auto_camera.rotation_euler = (1.09748, -7.21219e-08, 0.694738)
scene.camera = ob_auto_camera
light_auto_sun = bpy.data.lights.new('AutoSun', 'SUN')
light_auto_sun.energy = 3.0
light_auto_sun.angle = 0.0523599
ob_auto_sun = bpy.data.objects.new('AutoSun', light_auto_sun)
scene.collection.objects.link(ob_auto_sun)
ob_auto_sun.rotation_euler = (0.872665, 0.174533, 0.523599)
bpy.context.view_layer.update()
